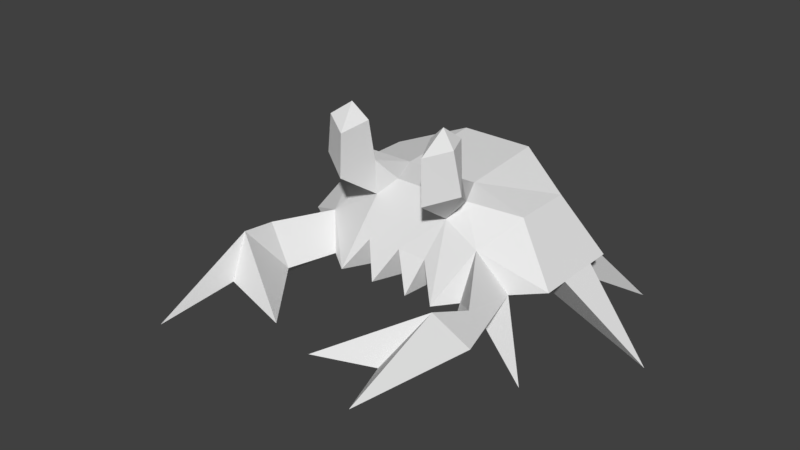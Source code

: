 # Source: crab.blend  (saved by Blender 2.79.0; exported with 4.5.12 LTS)
import bpy
from mathutils import Matrix  # noqa: F401  (used for matrix-valued properties, if any)

bpy.ops.wm.read_factory_settings(use_empty=True)
scene = bpy.context.scene
scene.name = 'Scene'

# ---- collections
col_collection_1 = bpy.data.collections.new('Collection 1'); scene.collection.children.link(col_collection_1)

# ---- materials (node trees are filled in below, after node groups)
mat_material = bpy.data.materials.new('Material')
mat_material.alpha_threshold = 0.0
mat_material.use_transparent_shadow = False
mat_material.roughness = 0.5
mat_material.line_color = (0.0, 0.0, 0.0, 1.0)

# ---- material node trees

# ---- world
world_world = bpy.data.worlds.new('World'); scene.world = world_world
world_world.color = (0.05088, 0.05088, 0.05088)
world_world.use_sun_shadow = False
world_world.sun_shadow_jitter_overblur = 0.0
world_world.cycles.sampling_method = 'MANUAL'

# ---- meshes
me_cube = bpy.data.meshes.new('Cube')
me_cube.from_pydata([(0.7705, 1.984, 0.7779), (0.7705, -1.95, 0.7779), (-1.178, -1.95, 0.7779), (-1.178, 1.984, 0.7779), (0.488, 1.173, 2.511), (0.669, -1.547, 3.769), (0.5763, -1.974, 3.359), (-0.8842, 1.173, 2.511), (2.353, 0.8069, 1.15), (2.353, -0.8912, 1.15), (1.602, 0.5273, 2.147), (1.602, -0.5952, 2.147), (-2.686, -0.9416, 1.118), (-2.686, 0.8122, 1.118), (-1.947, -0.6285, 2.151), (-1.947, 0.5308, 2.151), (-1.115, -0.9941, 2.318), (-0.8842, -0.452, 2.382), (-0.6219, -1.096, 2.364), (-0.9439, -1.269, 2.041), (0.488, -0.4324, 2.384), (0.7389, -0.9829, 2.315), (0.5452, -1.268, 2.043), (0.2586, -1.096, 2.364), (0.5829, -1.969, 2.524), (-1.133, -1.971, 2.523), (0.7146, -1.095, 2.754), (-0.9225, -1.331, 2.699), (-1.658, -1.687, 2.769), (-1.194, -1.157, 2.779), (1.105, -1.617, 2.736), (0.3396, -1.371, 2.718), (-1.085, -1.981, 3.34), (-1.2, -1.57, 3.758), (0.8216, -1.28, 3.542), (-0.9229, -1.481, 3.467), (-1.507, -1.764, 3.522), (-1.382, -1.335, 3.544), (0.9931, -1.701, 3.514), (0.3854, -1.505, 3.499), (-1.547, -1.703, 0.8611), (0.2164, -1.93, 0.7614), (-0.4889, -1.944, 0.7751), (-0.803, -1.634, 1.364), (-0.166, -1.621, 1.382), (0.3555, -1.589, 1.355), (-2.265, -1.135, 1.001), (-1.945, -1.261, 1.425), (0.2857, -1.201, 0.7605), (-0.2206, -1.201, 0.7643), (-0.7813, -1.201, 0.7779), (1.787, -1.203, 1.04), (1.175, -1.679, 0.8731), (1.247, -1.378, 1.742), (-2.6, -3.06, 0.9104), (-2.346, -2.438, 1.505), (-1.803, -2.616, 0.8599), (2.277, -2.895, 1.062), (1.582, -2.422, 0.8985), (1.864, -2.382, 1.336), (-2.044, -5.206, 0.8749), (-2.244, -3.154, 1.642), (-0.7023, -3.993, 0.8524), (1.824, -5.077, 0.999), (0.3854, -4.385, 0.9361), (1.799, -3.217, 1.67), (1.431, -4.009, 0.9443), (-2.007, -3.688, 0.995), (-1.122, -1.366, 0.7907), (0.6778, -1.386, 0.7944), (-1.178, 0.0765, 0.3921), (0.7705, 0.09721, 0.3921), (-1.595, 1.66, 0.8719), (-2.254, 1.148, 1.02), (-1.531, 0.8605, 0.5257), (-2.686, -0.384, 1.118), (-2.686, 0.3501, 1.118), (-2.117, 0.0008014, 0.6578), (1.244, 1.632, 0.8892), (1.927, 1.124, 1.05), (1.179, 0.8906, 0.5422), (2.353, 0.3825, 1.15), (2.353, -0.4155, 1.15), (1.71, -0.005436, 0.6672), (-1.508, -1.278, 0.8458), (-1.856, -0.6798, 0.5672), (1.024, -1.313, 0.8432), (1.357, -0.6529, 0.5788), (2.483, -1.821, -0.121), (-3.032, -1.779, -0.121), (-2.892, 2.027, -0.121), (-4.079, -0.05617, -0.121), (2.585, 2.015, -0.121), (3.748, -0.0592, -0.121)], [], [(71, 3, 0), (17, 18, 20), (9, 87, 71), (43, 2, 50), (19, 27, 25), (0, 7, 4), (11, 82, 81), (20, 11, 10), (22, 30, 24), (10, 79, 78), (14, 76, 75), (3, 15, 7), (40, 84, 68), (16, 14, 47), (30, 6, 24), (17, 15, 14), (16, 29, 17), (21, 26, 30), (16, 25, 28), (20, 31, 26), (22, 53, 21), (22, 31, 23), (17, 27, 18), (30, 34, 38), (28, 37, 29), (28, 32, 36), (31, 34, 26), (31, 6, 39), (29, 35, 27), (27, 32, 25), (33, 37, 36), (5, 6, 38), (35, 37, 33), (36, 32, 33), (32, 35, 33), (34, 39, 5), (39, 6, 5), (38, 34, 5), (51, 59, 57), (18, 44, 23), (44, 42, 49), (45, 41, 48), (57, 66, 58), (40, 55, 56), (48, 1, 45), (49, 41, 44), (50, 42, 43), (57, 65, 63), (40, 54, 46), (52, 57, 58), (47, 54, 55), (52, 59, 53), (62, 61, 67), (60, 67, 61), (56, 67, 54), (58, 65, 59), (56, 61, 62), (54, 61, 55), (66, 63, 65), (65, 64, 66), (68, 50, 2), (50, 49, 42), (49, 48, 41), (48, 69, 1), (71, 70, 3), (71, 49, 70), (20, 4, 7), (7, 17, 20), (18, 23, 20), (52, 1, 69), (69, 87, 86), (80, 8, 71), (52, 86, 51), (83, 9, 71), (19, 18, 27), (0, 3, 7), (8, 10, 11), (10, 4, 20), (20, 21, 11), (22, 21, 30), (0, 4, 10), (14, 15, 13), (72, 73, 15), (74, 3, 70), (68, 85, 70), (2, 40, 68), (12, 75, 77), (12, 85, 46), (40, 2, 47), (19, 16, 47), (14, 12, 47), (47, 2, 19), (12, 46, 47), (30, 38, 6), (14, 16, 17), (17, 7, 15), (16, 28, 29), (21, 20, 26), (16, 19, 25), (20, 23, 31), (11, 21, 53), (22, 1, 53), (53, 51, 9), (1, 52, 53), (9, 11, 53), (22, 24, 31), (17, 29, 27), (30, 26, 34), (28, 36, 37), (28, 25, 32), (31, 39, 34), (31, 24, 6), (29, 37, 35), (27, 35, 32), (51, 53, 59), (45, 1, 22), (22, 23, 44), (18, 19, 44), (43, 42, 44), (19, 2, 43), (45, 22, 44), (44, 41, 45), (19, 43, 44), (64, 58, 66), (57, 63, 66), (40, 47, 55), (57, 59, 65), (40, 56, 54), (52, 51, 57), (47, 46, 54), (52, 58, 59), (60, 54, 67), (56, 62, 67), (58, 64, 65), (56, 55, 61), (54, 60, 61), (68, 70, 50), (71, 69, 48), (48, 49, 71), (50, 70, 49), (83, 81, 93), (86, 87, 88), (77, 75, 91), (81, 82, 93), (87, 51, 88), (14, 13, 76), (75, 76, 91), (10, 8, 79), (11, 9, 82), (81, 8, 11), (78, 0, 10), (9, 51, 87), (76, 77, 91), (82, 83, 93), (73, 72, 90), (78, 79, 92), (72, 74, 90), (46, 85, 89), (80, 78, 92), (74, 73, 90), (85, 84, 89), (79, 80, 92), (51, 86, 88), (84, 46, 89), (75, 12, 14), (40, 46, 84), (69, 71, 87), (71, 0, 80), (80, 79, 8), (0, 78, 80), (52, 69, 86), (71, 8, 83), (83, 82, 9), (8, 81, 83), (15, 3, 72), (73, 13, 15), (70, 13, 74), (74, 72, 3), (13, 73, 74), (68, 84, 85), (76, 13, 77), (70, 12, 77), (77, 13, 70), (12, 70, 85)])
_uv = me_cube.uv_layers.new(name='UVMap')
_uv.uv.foreach_set('vector', [0.1177, 0.9531, 0.1033, 0.9697, 0.1033, 0.9531, 0.1188, 0.8846, 0.1221, 0.8783, 0.1362, 0.8848, 0.125, 0.9395, 0.1233, 0.9481, 0.1177, 0.9531, 0.1293, 0.8938, 0.1271, 0.8921, 0.1293, 0.8911, 0.04998, 0.9642, 0.04457, 0.9631, 0.04998, 0.9555, 0.1385, 0.906, 0.1186, 0.9009, 0.1363, 0.9009, 0.1499, 0.8833, 0.1566, 0.8855, 0.1566, 0.8925, 0.1362, 0.8848, 0.1499, 0.8833, 0.1499, 0.8942, 0.05196, 0.9577, 0.05782, 0.9686, 0.04934, 0.9671, 0.1499, 0.8942, 0.1516, 0.8989, 0.1438, 0.9032, 0.1058, 0.883, 0.09986, 0.8922, 0.09986, 0.8858, 0.1172, 0.906, 0.1058, 0.8943, 0.1186, 0.9009, 0.1312, 0.9728, 0.128, 0.9725, 0.1285, 0.9697, 0.1159, 0.8793, 0.1058, 0.883, 0.1075, 0.8777, 0.04264, 0.9096, 0.03482, 0.9216, 0.03459, 0.9096, 0.1188, 0.8846, 0.1058, 0.8943, 0.1058, 0.883, 0.05245, 0.9616, 0.04798, 0.9664, 0.04829, 0.9548, 0.05445, 0.9626, 0.05071, 0.9596, 0.05445, 0.9517, 0.04931, 0.9649, 0.04339, 0.9588, 0.04931, 0.9535, 0.05192, 0.97, 0.04645, 0.9579, 0.05071, 0.9596, 0.1227, 0.9506, 0.1203, 0.9446, 0.1255, 0.949, 0.06564, 0.9491, 0.06564, 0.9584, 0.06237, 0.9533, 0.05386, 0.9588, 0.04937, 0.9704, 0.0465, 0.9642, 0.1192, 0.9607, 0.1151, 0.9707, 0.1177, 0.9717, 0.1112, 0.9614, 0.1154, 0.971, 0.1181, 0.9603, 0.04251, 0.9212, 0.0347, 0.9097, 0.04245, 0.9095, 0.1088, 0.9598, 0.1151, 0.9707, 0.1135, 0.9597, 0.03183, 0.909, 0.03531, 0.9196, 0.03248, 0.92, 0.1181, 0.9603, 0.1213, 0.9704, 0.1215, 0.9596, 0.1154, 0.9419, 0.1124, 0.9526, 0.1118, 0.9409, 0.1175, 0.9747, 0.1154, 0.971, 0.1131, 0.9721, 0.1126, 0.9772, 0.1116, 0.9729, 0.1171, 0.9742, 0.1213, 0.9704, 0.1154, 0.971, 0.1175, 0.9747, 0.1124, 0.9747, 0.1179, 0.9728, 0.1168, 0.9773, 0.1179, 0.9728, 0.1207, 0.973, 0.1168, 0.9773, 0.1151, 0.9707, 0.1094, 0.9709, 0.1132, 0.9747, 0.1088, 0.9734, 0.1116, 0.9729, 0.1126, 0.9772, 0.1177, 0.9717, 0.1151, 0.9707, 0.1132, 0.9747, 0.06572, 0.9706, 0.05927, 0.9559, 0.06354, 0.9478, 0.1255, 0.9606, 0.117, 0.9567, 0.1254, 0.9531, 0.1272, 0.8923, 0.1295, 0.8907, 0.1295, 0.8933, 0.1278, 0.892, 0.129, 0.8944, 0.1269, 0.8944, 0.1079, 0.8876, 0.1309, 0.8918, 0.1061, 0.9014, 0.04351, 0.9555, 0.05292, 0.9694, 0.04255, 0.9663, 0.1281, 0.8914, 0.1271, 0.8894, 0.1295, 0.8911, 0.1281, 0.8934, 0.1271, 0.8917, 0.1296, 0.8932, 0.1282, 0.8962, 0.1271, 0.8945, 0.1295, 0.8958, 0.1364, 0.8885, 0.1302, 0.9007, 0.1001, 0.8894, 0.0502, 0.9659, 0.05817, 0.9474, 0.05817, 0.9731, 0.05326, 0.9525, 0.06238, 0.9722, 0.05536, 0.9635, 0.0424, 0.9511, 0.04867, 0.9764, 0.04089, 0.9674, 0.04555, 0.9549, 0.04555, 0.9689, 0.03882, 0.9604, 0.1128, 0.8884, 0.1448, 0.8877, 0.1334, 0.8966, 0.154, 0.891, 0.13, 0.8988, 0.1177, 0.8919, 0.1102, 0.8774, 0.1226, 0.8905, 0.1081, 0.892, 0.122, 0.8869, 0.1321, 0.9024, 0.1191, 0.8949, 0.1289, 0.9036, 0.1201, 0.8889, 0.1495, 0.8882, 0.1196, 0.8848, 0.1236, 0.8974, 0.1116, 0.8965, 0.1263, 0.8958, 0.1118, 0.8873, 0.1422, 0.8866, 0.1146, 0.8804, 0.1473, 0.8796, 0.1315, 0.8886, 0.1273, 0.8962, 0.1273, 0.8951, 0.1294, 0.8962, 0.1273, 0.8951, 0.1273, 0.8924, 0.1294, 0.8934, 0.1273, 0.8924, 0.1273, 0.8903, 0.1294, 0.8906, 0.1273, 0.8903, 0.1273, 0.8884, 0.1294, 0.8884, 0.1177, 0.9531, 0.1178, 0.9697, 0.1033, 0.9697, 0.1177, 0.9531, 0.1285, 0.9615, 0.1178, 0.9697, 0.1362, 0.8848, 0.1363, 0.9009, 0.1186, 0.9009, 0.1186, 0.9009, 0.1188, 0.8846, 0.1362, 0.8848, 0.1221, 0.8783, 0.1333, 0.8783, 0.1362, 0.8848, 0.131, 0.9496, 0.1331, 0.953, 0.1286, 0.953, 0.1286, 0.953, 0.1233, 0.9481, 0.1283, 0.9509, 0.1116, 0.9496, 0.1121, 0.9395, 0.1177, 0.9531, 0.1045, 0.9603, 0.1098, 0.9596, 0.1098, 0.9649, 0.1184, 0.945, 0.125, 0.9395, 0.1177, 0.9531, 0.05498, 0.972, 0.05135, 0.9693, 0.05498, 0.9637, 0.1385, 0.906, 0.1172, 0.906, 0.1186, 0.9009, 0.1566, 0.8962, 0.1499, 0.8942, 0.1499, 0.8833, 0.1499, 0.8942, 0.1363, 0.9009, 0.1362, 0.8848, 0.1362, 0.8848, 0.1393, 0.8794, 0.1499, 0.8833, 0.05196, 0.9577, 0.05782, 0.9576, 0.05782, 0.9686, 0.1385, 0.906, 0.1363, 0.9009, 0.1499, 0.8942, 0.1058, 0.883, 0.1058, 0.8943, 0.09986, 0.8963, 0.1125, 0.9034, 0.1049, 0.8991, 0.1058, 0.8943, 0.1119, 0.9727, 0.1033, 0.9697, 0.1178, 0.9697, 0.1285, 0.9697, 0.1235, 0.9755, 0.1178, 0.9697, 0.1331, 0.9697, 0.1312, 0.9728, 0.1285, 0.9697, 0.1254, 0.9825, 0.1212, 0.9825, 0.1183, 0.9777, 0.1254, 0.9825, 0.1235, 0.9755, 0.1269, 0.9789, 0.1133, 0.9685, 0.1118, 0.9654, 0.1186, 0.9719, 0.1227, 0.9633, 0.1255, 0.9648, 0.1186, 0.9719, 0.1058, 0.883, 0.09986, 0.8809, 0.1075, 0.8777, 0.1186, 0.9719, 0.1118, 0.9654, 0.1227, 0.9633, 0.09986, 0.8809, 0.1027, 0.8783, 0.1075, 0.8777, 0.04264, 0.9096, 0.04273, 0.9215, 0.03482, 0.9216, 0.1058, 0.883, 0.1159, 0.8793, 0.1188, 0.8846, 0.1188, 0.8846, 0.1186, 0.9009, 0.1058, 0.8943, 0.05245, 0.9616, 0.05245, 0.9746, 0.04798, 0.9664, 0.05445, 0.9626, 0.05192, 0.97, 0.05071, 0.9596, 0.05589, 0.9519, 0.0597, 0.9518, 0.0597, 0.9633, 0.055, 0.9637, 0.05135, 0.9552, 0.055, 0.9508, 0.1499, 0.8833, 0.1393, 0.8794, 0.1471, 0.8788, 0.1227, 0.9506, 0.1118, 0.9487, 0.1203, 0.9446, 0.1471, 0.8788, 0.1524, 0.8789, 0.1566, 0.8813, 0.1118, 0.9487, 0.1134, 0.9453, 0.1203, 0.9446, 0.1566, 0.8813, 0.1499, 0.8833, 0.1471, 0.8788, 0.0443, 0.9528, 0.0498, 0.9619, 0.04413, 0.9619, 0.05386, 0.9588, 0.05386, 0.9703, 0.04937, 0.9704, 0.1192, 0.9607, 0.1135, 0.9597, 0.1151, 0.9707, 0.1112, 0.9614, 0.1131, 0.9721, 0.1154, 0.971, 0.04251, 0.9212, 0.03477, 0.9218, 0.0347, 0.9097, 0.1088, 0.9598, 0.1094, 0.9709, 0.1151, 0.9707, 0.0964, 0.9417, 0.09998, 0.9404, 0.09989, 0.9523, 0.1181, 0.9603, 0.1154, 0.971, 0.1213, 0.9704, 0.1135, 0.9463, 0.1134, 0.9572, 0.1106, 0.957, 0.06572, 0.9706, 0.0539, 0.9706, 0.05927, 0.9559, 0.1169, 0.9523, 0.1118, 0.9487, 0.1227, 0.9506, 0.1227, 0.9506, 0.1254, 0.9531, 0.117, 0.9567, 0.1255, 0.9606, 0.1227, 0.9633, 0.117, 0.9567, 0.1295, 0.8958, 0.1271, 0.8945, 0.1296, 0.8932, 0.1227, 0.9633, 0.1118, 0.9654, 0.1169, 0.9622, 0.1169, 0.9523, 0.1227, 0.9506, 0.117, 0.9567, 0.1296, 0.8932, 0.1271, 0.8917, 0.1295, 0.8911, 0.1227, 0.9633, 0.1169, 0.9622, 0.117, 0.9567, 0.1445, 0.9041, 0.1061, 0.9014, 0.1309, 0.8918, 0.1079, 0.8876, 0.1439, 0.8782, 0.1309, 0.8918, 0.04351, 0.9555, 0.05292, 0.9548, 0.05292, 0.9694, 0.1364, 0.8885, 0.1446, 0.8966, 0.1302, 0.9007, 0.0502, 0.9659, 0.05092, 0.9537, 0.05817, 0.9474, 0.05326, 0.9525, 0.06238, 0.9486, 0.06238, 0.9722, 0.0424, 0.9511, 0.04867, 0.9517, 0.04867, 0.9764, 0.05071, 0.9747, 0.04447, 0.9747, 0.0451, 0.9681, 0.1423, 0.9059, 0.1081, 0.892, 0.1226, 0.8905, 0.1102, 0.8774, 0.1397, 0.8767, 0.1226, 0.8905, 0.122, 0.8869, 0.1593, 0.8861, 0.1321, 0.9024, 0.1289, 0.9036, 0.1151, 0.8996, 0.1201, 0.8889, 0.1196, 0.8848, 0.1532, 0.884, 0.1236, 0.8974, 0.1285, 0.9697, 0.1178, 0.9697, 0.1285, 0.9673, 0.1177, 0.9531, 0.1286, 0.953, 0.1285, 0.9572, 0.1285, 0.9572, 0.1285, 0.9615, 0.1177, 0.9531, 0.1285, 0.9673, 0.1178, 0.9697, 0.1285, 0.9615, 0.0649, 0.969, 0.05437, 0.9648, 0.0649, 0.9542, 0.05279, 0.9458, 0.05963, 0.9496, 0.05963, 0.9678, 0.06173, 0.9696, 0.05189, 0.9655, 0.06173, 0.9431, 0.05045, 0.9508, 0.05998, 0.9484, 0.05998, 0.974, 0.05135, 0.9736, 0.04449, 0.9659, 0.05135, 0.9508, 0.1058, 0.883, 0.09986, 0.8963, 0.09986, 0.8922, 0.05514, 0.9538, 0.06237, 0.9491, 0.06237, 0.972, 0.1499, 0.8942, 0.1566, 0.8962, 0.1516, 0.8989, 0.1499, 0.8833, 0.1566, 0.8813, 0.1566, 0.8855, 0.1566, 0.8925, 0.1566, 0.8962, 0.1499, 0.8833, 0.1438, 0.9032, 0.1385, 0.906, 0.1499, 0.8942, 0.125, 0.9395, 0.1274, 0.9443, 0.1233, 0.9481, 0.04521, 0.9501, 0.05105, 0.9476, 0.05105, 0.9749, 0.05189, 0.9559, 0.06254, 0.95, 0.06254, 0.9793, 0.05421, 0.9642, 0.0449, 0.9594, 0.05421, 0.9463, 0.04934, 0.9527, 0.06049, 0.9516, 0.06049, 0.9729, 0.04889, 0.9515, 0.05893, 0.9461, 0.05893, 0.9716, 0.04408, 0.9536, 0.05261, 0.9488, 0.05261, 0.9717, 0.06086, 0.9707, 0.05404, 0.9634, 0.06086, 0.9471, 0.05972, 0.9737, 0.04988, 0.9677, 0.05972, 0.9491, 0.05464, 0.9703, 0.04466, 0.97, 0.05464, 0.9471, 0.05873, 0.9663, 0.04869, 0.9663, 0.0566, 0.9455, 0.05029, 0.9553, 0.05279, 0.9458, 0.05963, 0.9678, 0.05638, 0.9695, 0.05088, 0.9605, 0.05638, 0.9495, 0.09986, 0.8858, 0.09986, 0.8809, 0.1058, 0.883, 0.107, 0.9647, 0.1149, 0.9719, 0.1076, 0.9703, 0.1286, 0.953, 0.1177, 0.9531, 0.1233, 0.9481, 0.1177, 0.9531, 0.1033, 0.9531, 0.1116, 0.9496, 0.1116, 0.9496, 0.1098, 0.9431, 0.1121, 0.9395, 0.1033, 0.9531, 0.1059, 0.949, 0.1116, 0.9496, 0.131, 0.9496, 0.1286, 0.953, 0.1283, 0.9509, 0.1177, 0.9531, 0.1121, 0.9395, 0.1184, 0.945, 0.1184, 0.945, 0.1214, 0.9395, 0.125, 0.9395, 0.1121, 0.9395, 0.1153, 0.9395, 0.1184, 0.945, 0.1058, 0.8943, 0.1172, 0.906, 0.1125, 0.9034, 0.1049, 0.8991, 0.09986, 0.8963, 0.1058, 0.8943, 0.1178, 0.9697, 0.1121, 0.9825, 0.1119, 0.9727, 0.1119, 0.9727, 0.1057, 0.9732, 0.1033, 0.9697, 0.1121, 0.9825, 0.1096, 0.9788, 0.1119, 0.9727, 0.1285, 0.9697, 0.128, 0.9725, 0.1235, 0.9755, 0.1156, 0.9825, 0.1121, 0.9825, 0.1183, 0.9777, 0.1178, 0.9697, 0.1254, 0.9825, 0.1183, 0.9777, 0.1183, 0.9777, 0.1121, 0.9825, 0.1178, 0.9697, 0.1254, 0.9825, 0.1178, 0.9697, 0.1235, 0.9755])
me_cube.materials.append(mat_material)
me_cube.use_remesh_preserve_volume = False
me_cube.use_remesh_preserve_attributes = False
me_cube.use_mirror_vertex_groups = False
me_cube.update()

# ---- objects
ob_cube = bpy.data.objects.new('Cube', me_cube)

# ---- transforms, parenting, visibility, modifiers, constraints
ob_cube.location = (0.0, 0.0, 0.0)
ob_cube.lock_rotations_4d = False
ob_cube.empty_display_type = 'ARROWS'
ob_cube.lineart.crease_threshold = 0.0

# ---- collection membership
col_collection_1.objects.link(ob_cube)

# ---- scene / render settings (as saved in the file)
scene.frame_start = 1; scene.frame_end = 250; scene.frame_set(1)
scene.render.engine = 'BLENDER_EEVEE_NEXT'
scene.render.resolution_percentage = 50
scene.render.dither_intensity = 0.0
scene.cycles.use_denoising = False
scene.cycles.samples = 128
scene.cycles.sampling_pattern = 'TABULATED_SOBOL'
scene.cycles.use_adaptive_sampling = False
scene.cycles.use_light_tree = False
scene.cycles.blur_glossy = 0.0
scene.cycles.sample_clamp_indirect = 0.0
scene.view_settings.view_transform = 'Standard'
bpy.context.view_layer.update()

# ---- added for rendering (the .blend has no active camera and no usable light): camera, sun
cam_auto = bpy.data.cameras.new('AutoCamera')
cam_auto.lens = 50.0
cam_auto.sensor_width = 36.0
cam_auto.clip_end = 1000.0
ob_auto_camera = bpy.data.objects.new('AutoCamera', cam_auto)
scene.collection.objects.link(ob_auto_camera)
ob_auto_camera.location = (10.3311, -14.1853, 10.2213)
ob_auto_camera.rotation_euler = (1.09748, -7.21219e-08, 0.694738)
scene.camera = ob_auto_camera
light_auto_sun = bpy.data.lights.new('AutoSun', 'SUN')
light_auto_sun.energy = 3.0
light_auto_sun.angle = 0.0523599
ob_auto_sun = bpy.data.objects.new('AutoSun', light_auto_sun)
scene.collection.objects.link(ob_auto_sun)
ob_auto_sun.rotation_euler = (0.872665, 0.174533, 0.523599)
bpy.context.view_layer.update()

